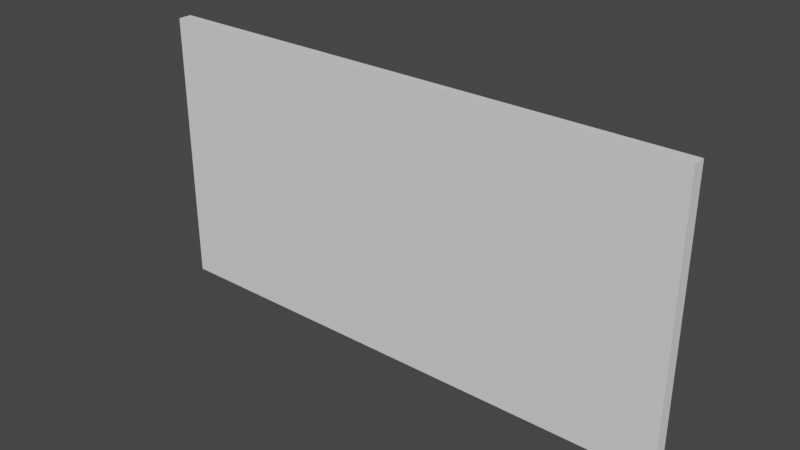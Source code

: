 # Source: SM_Wall_mirror.blend  (saved by Blender 3.2.14; exported with 4.5.12 LTS)
import bpy
from mathutils import Matrix  # noqa: F401  (used for matrix-valued properties, if any)

bpy.ops.wm.read_factory_settings(use_empty=True)
scene = bpy.context.scene
scene.name = 'Scene'

# ---- collections
col_collection = bpy.data.collections.new('Collection'); scene.collection.children.link(col_collection)

# ---- world
world_world = bpy.data.worlds.new('World'); scene.world = world_world
world_world.use_nodes = True; world_world.node_tree.nodes.clear()
_N = world_world.node_tree.nodes; _L = world_world.node_tree.links
n0 = _N.new('ShaderNodeOutputWorld'); n0.name = 'World Output'; n0.location = (300, 300)
n1 = _N.new('ShaderNodeBackground'); n1.name = 'Background'; n1.location = (10, 300)
n1.inputs[0].default_value = (0.05088, 0.05088, 0.05088, 1.0)
_L.new(n1.outputs[0], n0.inputs[0])
n0.is_active_output = True
world_world.color = (0.05088, 0.05088, 0.05088)
world_world.use_sun_shadow = False
world_world.sun_shadow_jitter_overblur = 0.0

# ---- meshes
me_cube_004 = bpy.data.meshes.new('Cube.004')
me_cube_004.from_pydata([(-1.005, -0.05, -0.5144), (-1.005, -0.05, 0.5144), (-1.005, -5.718e-07, -0.5144), (-1.005, -5.718e-07, 0.5144), (1.005, -0.05, -0.5144), (1.005, -0.05, 0.5144), (1.005, -4.116e-07, -0.5144), (1.005, -4.116e-07, 0.5144), (0.9646, -0.05, 0.4744), (0.9646, -0.05, -0.4744), (-0.9646, -0.05, 0.4744), (-0.9646, -0.05, -0.4744), (0.9646, -0.0359, 0.4744), (0.9646, -0.0359, -0.4744), (-0.9646, -0.0359, 0.4744), (-0.9646, -0.0359, -0.4744)], [], [(7, 3, 1, 5), (0, 1, 3, 2), (8, 5, 1, 10), (6, 7, 5, 4), (0, 11, 10, 1), (9, 4, 5, 8), (10, 11, 15, 14), (0, 2, 6, 4), (11, 0, 4, 9), (9, 8, 12, 13), (11, 9, 13, 15), (8, 10, 14, 12), (7, 6, 2, 3)])
_uv = me_cube_004.uv_layers.new(name='UVMap')
_uv.uv.foreach_set('vector', [0.625, 0.5, 0.875, 0.5, 0.875, 0.75, 0.625, 0.75, 0.375, 0.0, 0.625, 0.0, 0.625, 0.25, 0.375, 0.25, 0.625, 0.75, 0.625, 0.75, 0.625, 1.0, 0.625, 1.0, 0.375, 0.5, 0.625, 0.5, 0.625, 0.75, 0.375, 0.75, 0.375, 1.0, 0.375, 1.0, 0.625, 1.0, 0.625, 1.0, 0.375, 0.75, 0.375, 0.75, 0.625, 0.75, 0.625, 0.75, 0.625, 1.0, 0.375, 1.0, 0.375, 1.0, 0.625, 1.0, 0.375, 1.0, 0.375, 0.25, 0.375, 0.5, 0.375, 0.75, 0.375, 1.0, 0.375, 1.0, 0.375, 0.75, 0.375, 0.75, 0.375, 0.75, 0.625, 0.75, 0.625, 0.75, 0.375, 0.75, 0.375, 1.0, 0.375, 0.75, 0.375, 0.75, 0.375, 1.0, 0.625, 0.75, 0.625, 1.0, 0.625, 1.0, 0.625, 0.75, 0.625, 0.5, 0.375, 0.5, 0.375, 0.25, 0.625, 0.25])
me_cube_004.update()
me_cube_008 = bpy.data.meshes.new('Cube.008')
me_cube_008.from_pydata([(0.9646, -0.0359, 0.4744), (0.9646, -0.0359, -0.4744), (-0.9646, -0.0359, 0.4744), (-0.9646, -0.0359, -0.4744)], [], [(1, 0, 2, 3)])
_uv = me_cube_008.uv_layers.new(name='UVMap')
_uv.uv.foreach_set('vector', [0.375, 0.75, 0.625, 0.75, 0.625, 1.0, 0.375, 1.0])
me_cube_008.update()

# ---- objects
ob_frame = bpy.data.objects.new('Frame', me_cube_004)
ob_sm_wall_mirror = bpy.data.objects.new('SM_Wall_mirror', None)
ob_glass = bpy.data.objects.new('Glass', me_cube_008)

# ---- transforms, parenting, visibility, modifiers, constraints
ob_frame.parent = ob_sm_wall_mirror
ob_frame.matrix_parent_inverse = Matrix(((1.0, 0.0, 0.0, 0.2454), (0.0, 1.0, 0.0, -0.025), (0.0, 0.0, 1.0, -1.486), (-0.0, 0.0, -0.0, 1.0)))
ob_frame.location = (-0.2454, 0.025, 1.486)
ob_sm_wall_mirror.location = (0.7114, -10.23, 1.486)
ob_sm_wall_mirror.rotation_euler = (0.0, -0.0, 3.142)
ob_glass.parent = ob_sm_wall_mirror
ob_glass.matrix_parent_inverse = Matrix(((1.0, 0.0, 0.0, 0.2454), (0.0, 1.0, 0.0, -0.025), (0.0, 0.0, 1.0, -1.486), (-0.0, 0.0, -0.0, 1.0)))
ob_glass.location = (-0.2454, 0.025, 1.486)

# ---- collection membership
col_collection.objects.link(ob_frame)
col_collection.objects.link(ob_sm_wall_mirror)
col_collection.objects.link(ob_glass)

# ---- scene / render settings (as saved in the file)
scene.frame_start = 1; scene.frame_end = 250; scene.frame_set(1)
scene.render.engine = 'CYCLES'
scene.render.image_settings.file_format = 'JPEG'
scene.render.image_settings.color_mode = 'RGB'
scene.render.image_settings.quality = 100
scene.render.resolution_x = 3840
scene.render.resolution_y = 2160
scene.cycles.samples = 1024
scene.cycles.sampling_pattern = 'TABULATED_SOBOL'
scene.cycles.use_light_tree = False
scene.cycles.tile_size = 256
scene.view_settings.view_transform = 'Filmic'
bpy.context.view_layer.update()

# ---- added for rendering (the .blend has no active camera and no usable light): camera, sun
cam_auto = bpy.data.cameras.new('AutoCamera')
cam_auto.lens = 50.0
cam_auto.sensor_width = 36.0
cam_auto.clip_end = 1000.0
ob_auto_camera = bpy.data.objects.new('AutoCamera', cam_auto)
scene.collection.objects.link(ob_auto_camera)
ob_auto_camera.location = (2.80036, -12.7083, 3.15681)
ob_auto_camera.rotation_euler = (1.09748, -7.21219e-08, 0.694738)
scene.camera = ob_auto_camera
light_auto_sun = bpy.data.lights.new('AutoSun', 'SUN')
light_auto_sun.energy = 3.0
light_auto_sun.angle = 0.0523599
ob_auto_sun = bpy.data.objects.new('AutoSun', light_auto_sun)
scene.collection.objects.link(ob_auto_sun)
ob_auto_sun.rotation_euler = (0.872665, 0.174533, 0.523599)
bpy.context.view_layer.update()
